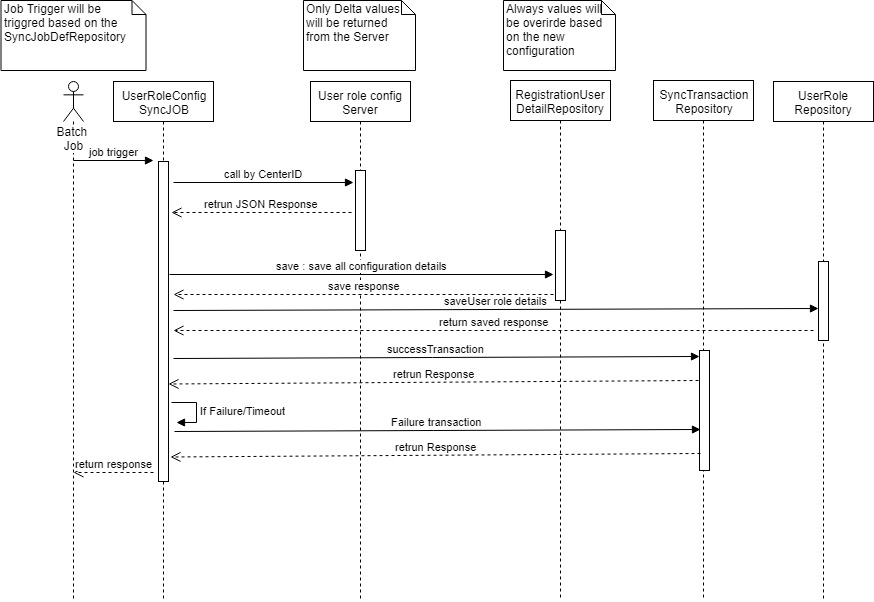

The diagram above was exported from draw.io. Its source (the exported page's mxGraphModel, read from the mxfile embedded in the PNG):
<mxGraphModel dx="1862" dy="491" grid="1" gridSize="10" guides="1" tooltips="1" connect="1" arrows="1" fold="1" page="1" pageScale="1" pageWidth="850" pageHeight="1100" background="#ffffff" math="0" shadow="0">
  <root>
    <mxCell id="0" />
    <mxCell id="1" parent="0" />
    <mxCell id="48" value="UserRoleConfig&lt;br&gt;SyncJOB" style="shape=umlLifeline;perimeter=lifelinePerimeter;whiteSpace=wrap;html=1;container=1;collapsible=0;recursiveResize=0;outlineConnect=0;" vertex="1" parent="1">
      <mxGeometry x="60" y="81" width="100" height="520" as="geometry" />
    </mxCell>
    <mxCell id="49" value="" style="html=1;points=[];perimeter=orthogonalPerimeter;" vertex="1" parent="48">
      <mxGeometry x="45" y="80" width="10" height="320" as="geometry" />
    </mxCell>
    <mxCell id="50" value="call by CenterID" style="html=1;verticalAlign=bottom;endArrow=block;" edge="1" parent="48">
      <mxGeometry width="80" relative="1" as="geometry">
        <mxPoint x="60" y="101" as="sourcePoint" />
        <mxPoint x="240" y="101" as="targetPoint" />
      </mxGeometry>
    </mxCell>
    <mxCell id="51" value="successTransaction" style="html=1;verticalAlign=bottom;endArrow=block;entryX=0;entryY=-0.003;entryPerimeter=0;" edge="1" parent="48">
      <mxGeometry width="80" relative="1" as="geometry">
        <mxPoint x="60" y="277" as="sourcePoint" />
        <mxPoint x="586" y="275" as="targetPoint" />
      </mxGeometry>
    </mxCell>
    <mxCell id="73" value="saveUser role details" style="html=1;verticalAlign=bottom;endArrow=block;entryX=-0.033;entryY=0.6;entryPerimeter=0;" edge="1" parent="48" target="72">
      <mxGeometry width="80" relative="1" as="geometry">
        <mxPoint x="60" y="229" as="sourcePoint" />
        <mxPoint x="140" y="229" as="targetPoint" />
      </mxGeometry>
    </mxCell>
    <mxCell id="52" value="RegistrationUser&lt;br&gt;DetailRepository&lt;br&gt;" style="shape=umlLifeline;perimeter=lifelinePerimeter;whiteSpace=wrap;html=1;container=1;collapsible=0;recursiveResize=0;outlineConnect=0;" vertex="1" parent="1">
      <mxGeometry x="457" y="80" width="100" height="520" as="geometry" />
    </mxCell>
    <mxCell id="53" value="" style="html=1;points=[];perimeter=orthogonalPerimeter;" vertex="1" parent="52">
      <mxGeometry x="45" y="150" width="10" height="70" as="geometry" />
    </mxCell>
    <mxCell id="54" value="User role config Server" style="shape=umlLifeline;perimeter=lifelinePerimeter;whiteSpace=wrap;html=1;container=1;collapsible=0;recursiveResize=0;outlineConnect=0;" vertex="1" parent="1">
      <mxGeometry x="257" y="81" width="100" height="519" as="geometry" />
    </mxCell>
    <mxCell id="55" value="" style="html=1;points=[];perimeter=orthogonalPerimeter;" vertex="1" parent="54">
      <mxGeometry x="45" y="89" width="10" height="80" as="geometry" />
    </mxCell>
    <mxCell id="56" value="If Failure/Timeout" style="edgeStyle=orthogonalEdgeStyle;html=1;align=left;spacingLeft=2;endArrow=block;rounded=0;entryX=1;entryY=0;" edge="1" parent="54">
      <mxGeometry relative="1" as="geometry">
        <mxPoint x="-139" y="321" as="sourcePoint" />
        <Array as="points">
          <mxPoint x="-114" y="321" />
        </Array>
        <mxPoint x="-134" y="341" as="targetPoint" />
      </mxGeometry>
    </mxCell>
    <mxCell id="57" value="save : save all configuration details" style="html=1;verticalAlign=bottom;endArrow=block;" edge="1" parent="1">
      <mxGeometry width="80" relative="1" as="geometry">
        <mxPoint x="116" y="274" as="sourcePoint" />
        <mxPoint x="500" y="274" as="targetPoint" />
      </mxGeometry>
    </mxCell>
    <mxCell id="58" value="retrun JSON Response" style="html=1;verticalAlign=bottom;endArrow=open;dashed=1;endSize=8;" edge="1" parent="1">
      <mxGeometry relative="1" as="geometry">
        <mxPoint x="298" y="212" as="sourcePoint" />
        <mxPoint x="118" y="212" as="targetPoint" />
      </mxGeometry>
    </mxCell>
    <mxCell id="59" value="save response" style="html=1;verticalAlign=bottom;endArrow=open;dashed=1;endSize=8;" edge="1" parent="1">
      <mxGeometry relative="1" as="geometry">
        <mxPoint x="500" y="294" as="sourcePoint" />
        <mxPoint x="120" y="294" as="targetPoint" />
      </mxGeometry>
    </mxCell>
    <mxCell id="60" value="Batch&amp;nbsp;&lt;br&gt;Job&lt;br&gt;" style="shape=umlLifeline;participant=umlActor;perimeter=lifelinePerimeter;whiteSpace=wrap;html=1;container=1;collapsible=0;recursiveResize=0;verticalAlign=top;spacingTop=36;labelBackgroundColor=#ffffff;outlineConnect=0;" vertex="1" parent="1">
      <mxGeometry x="10" y="81" width="20" height="519" as="geometry" />
    </mxCell>
    <mxCell id="61" value="job trigger" style="html=1;verticalAlign=bottom;endArrow=block;" edge="1" parent="60">
      <mxGeometry width="80" relative="1" as="geometry">
        <mxPoint x="10" y="79" as="sourcePoint" />
        <mxPoint x="90" y="79" as="targetPoint" />
      </mxGeometry>
    </mxCell>
    <mxCell id="62" value="return response" style="html=1;verticalAlign=bottom;endArrow=open;dashed=1;endSize=8;" edge="1" parent="60">
      <mxGeometry relative="1" as="geometry">
        <mxPoint x="90" y="391" as="sourcePoint" />
        <mxPoint x="10" y="391" as="targetPoint" />
      </mxGeometry>
    </mxCell>
    <mxCell id="63" value="SyncTransaction&lt;br&gt;Repository&lt;br&gt;" style="shape=umlLifeline;perimeter=lifelinePerimeter;whiteSpace=wrap;html=1;container=1;collapsible=0;recursiveResize=0;outlineConnect=0;" vertex="1" parent="1">
      <mxGeometry x="600" y="80" width="100" height="520" as="geometry" />
    </mxCell>
    <mxCell id="64" value="" style="html=1;points=[];perimeter=orthogonalPerimeter;" vertex="1" parent="63">
      <mxGeometry x="46" y="270" width="10" height="120" as="geometry" />
    </mxCell>
    <mxCell id="74" value="return saved response" style="html=1;verticalAlign=bottom;endArrow=open;dashed=1;endSize=8;" edge="1" parent="63">
      <mxGeometry relative="1" as="geometry">
        <mxPoint x="160" y="250" as="sourcePoint" />
        <mxPoint x="-480" y="250" as="targetPoint" />
      </mxGeometry>
    </mxCell>
    <mxCell id="65" value="retrun Response" style="html=1;verticalAlign=bottom;endArrow=open;dashed=1;endSize=8;exitX=-0.067;exitY=0.572;exitPerimeter=0;" edge="1" parent="1">
      <mxGeometry relative="1" as="geometry">
        <mxPoint x="645" y="380" as="sourcePoint" />
        <mxPoint x="115" y="383.5" as="targetPoint" />
      </mxGeometry>
    </mxCell>
    <mxCell id="66" value="Failure transaction" style="html=1;verticalAlign=bottom;endArrow=block;entryX=0;entryY=-0.003;entryPerimeter=0;" edge="1" parent="1">
      <mxGeometry width="80" relative="1" as="geometry">
        <mxPoint x="121" y="431" as="sourcePoint" />
        <mxPoint x="647" y="429" as="targetPoint" />
      </mxGeometry>
    </mxCell>
    <mxCell id="67" value="retrun Response" style="html=1;verticalAlign=bottom;endArrow=open;dashed=1;endSize=8;exitX=-0.067;exitY=0.572;exitPerimeter=0;" edge="1" parent="1">
      <mxGeometry relative="1" as="geometry">
        <mxPoint x="647" y="453" as="sourcePoint" />
        <mxPoint x="117" y="456.5" as="targetPoint" />
      </mxGeometry>
    </mxCell>
    <mxCell id="68" value="Job Trigger will be &lt;br&gt;triggred based on the SyncJobDefRepository&amp;nbsp;" style="shape=note;whiteSpace=wrap;html=1;size=14;verticalAlign=top;align=left;spacingTop=-6;" vertex="1" parent="1">
      <mxGeometry x="-52.5" width="145" height="70" as="geometry" />
    </mxCell>
    <mxCell id="69" value="Only Delta values will be returned from the Server" style="shape=note;whiteSpace=wrap;html=1;size=14;verticalAlign=top;align=left;spacingTop=-6;" vertex="1" parent="1">
      <mxGeometry x="250" width="112" height="70" as="geometry" />
    </mxCell>
    <mxCell id="70" value="Always values will be overirde based on the new configuration&amp;nbsp;" style="shape=note;whiteSpace=wrap;html=1;size=14;verticalAlign=top;align=left;spacingTop=-6;" vertex="1" parent="1">
      <mxGeometry x="450" width="112" height="70" as="geometry" />
    </mxCell>
    <mxCell id="71" value="UserRole&lt;br&gt;Repository" style="shape=umlLifeline;perimeter=lifelinePerimeter;whiteSpace=wrap;html=1;container=1;collapsible=0;recursiveResize=0;outlineConnect=0;" vertex="1" parent="1">
      <mxGeometry x="720" y="81" width="100" height="519" as="geometry" />
    </mxCell>
    <mxCell id="72" value="" style="html=1;points=[];perimeter=orthogonalPerimeter;" vertex="1" parent="71">
      <mxGeometry x="45" y="180" width="10" height="79" as="geometry" />
    </mxCell>
  </root>
</mxGraphModel>